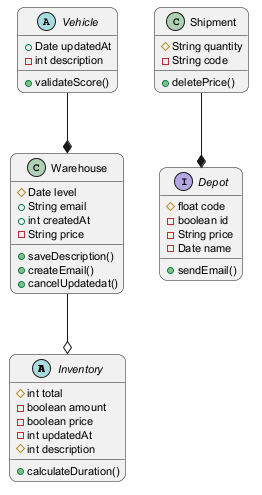

The diagram above was rendered by PlantUML. Its source (embedded in the PNG):
@startuml
skinparam backgroundColor #FFFFFF
skinparam roundCorner 15
skinparam defaultFontSize 11
abstract class Inventory {
  #int total
  -boolean amount
  -boolean price
  -int updatedAt
  #int description
  +calculateDuration()
}
class Warehouse {
  #Date level
  +String email
  +int createdAt
  -String price
  +saveDescription()
  +createEmail()
  +cancelUpdatedat()
}
interface Depot {
  #float code
  -boolean id
  -String price
  -Date name
  +sendEmail()
}
abstract class Vehicle {
  +Date updatedAt
  -int description
  +validateScore()
}
class Shipment {
  #String quantity
  -String code
  +deletePrice()
}
Warehouse --o Inventory
Shipment --* Depot
Vehicle --* Warehouse
@enduml